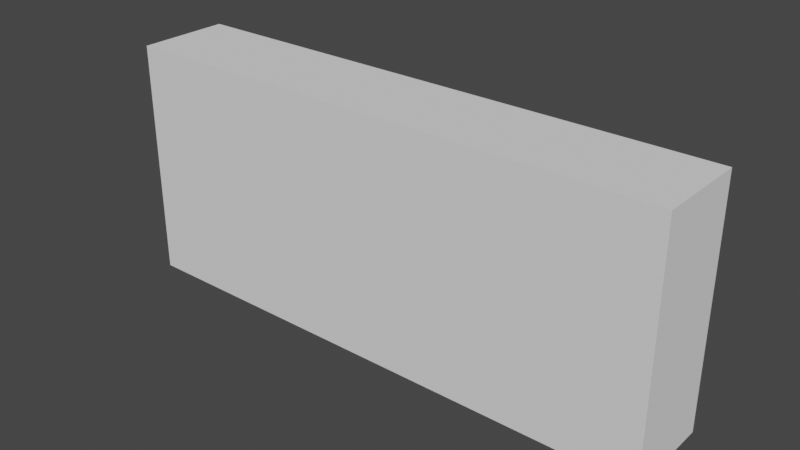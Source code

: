 # Source: alpide.blend  (saved by Blender 3.4.6; exported with 4.5.12 LTS)
import bpy
from mathutils import Matrix  # noqa: F401  (used for matrix-valued properties, if any)

bpy.ops.wm.read_factory_settings(use_empty=True)
scene = bpy.context.scene
scene.name = 'Scene'

# ---- world
world_world = bpy.data.worlds.new('World'); scene.world = world_world
world_world.use_nodes = True; world_world.node_tree.nodes.clear()
_N = world_world.node_tree.nodes; _L = world_world.node_tree.links
n0 = _N.new('ShaderNodeOutputWorld'); n0.name = 'World Output'; n0.location = (300, 300)
n1 = _N.new('ShaderNodeBackground'); n1.name = 'Background'; n1.location = (10, 300)
n1.inputs[0].default_value = (0.05088, 0.05088, 0.05088, 1.0)
_L.new(n1.outputs[0], n0.inputs[0])
n0.is_active_output = True
world_world.color = (0.05088, 0.05088, 0.05088)
world_world.use_sun_shadow = False
world_world.sun_shadow_jitter_overblur = 0.0

# ---- meshes
me_cube_001 = bpy.data.meshes.new('Cube.001')
me_cube_001.from_pydata([(-1.0, -1.0, -1.0), (-1.0, -1.0, 1.0), (-1.0, 1.0, -1.0), (-1.0, 1.0, 1.0), (1.0, -1.0, -1.0), (1.0, -1.0, 1.0), (1.0, 1.0, -1.0), (1.0, 1.0, 1.0)], [], [(0, 1, 3, 2), (2, 3, 7, 6), (6, 7, 5, 4), (4, 5, 1, 0), (2, 6, 4, 0), (7, 3, 1, 5)])
_uv = me_cube_001.uv_layers.new(name='UVMap')
_uv.uv.foreach_set('vector', [0.375, 0.0, 0.625, 0.0, 0.625, 0.25, 0.375, 0.25, 0.375, 0.25, 0.625, 0.25, 0.625, 0.5, 0.375, 0.5, 0.375, 0.5, 0.625, 0.5, 0.625, 0.75, 0.375, 0.75, 0.375, 0.75, 0.625, 0.75, 0.625, 1.0, 0.375, 1.0, 0.125, 0.5, 0.375, 0.5, 0.375, 0.75, 0.125, 0.75, 0.625, 0.5, 0.875, 0.5, 0.875, 0.75, 0.625, 0.75])
me_cube_001.update()

# ---- objects
ob_alpide0 = bpy.data.objects.new('alpide0', me_cube_001)

# ---- transforms, parenting, visibility, modifiers, constraints
ob_alpide0.location = (0.0, 0.0, 0.0)
ob_alpide0.scale = (3.0, 0.5, 1.3)

# ---- collection membership
scene.collection.objects.link(ob_alpide0)

# ---- scene / render settings (as saved in the file)
scene.frame_start = 1; scene.frame_end = 250; scene.frame_set(1)
scene.render.engine = 'BLENDER_EEVEE_NEXT'
scene.cycles.sampling_pattern = 'TABULATED_SOBOL'
scene.cycles.use_light_tree = False
scene.view_settings.view_transform = 'Filmic'
bpy.context.view_layer.update()

# ---- added for rendering (the .blend has no active camera and no usable light): camera, sun
cam_auto = bpy.data.cameras.new('AutoCamera')
cam_auto.lens = 50.0
cam_auto.sensor_width = 36.0
cam_auto.clip_end = 1000.0
ob_auto_camera = bpy.data.objects.new('AutoCamera', cam_auto)
scene.collection.objects.link(ob_auto_camera)
ob_auto_camera.location = (6.12048, -7.34458, 4.89639)
ob_auto_camera.rotation_euler = (1.09748, -7.21219e-08, 0.694738)
scene.camera = ob_auto_camera
light_auto_sun = bpy.data.lights.new('AutoSun', 'SUN')
light_auto_sun.energy = 3.0
light_auto_sun.angle = 0.0523599
ob_auto_sun = bpy.data.objects.new('AutoSun', light_auto_sun)
scene.collection.objects.link(ob_auto_sun)
ob_auto_sun.rotation_euler = (0.872665, 0.174533, 0.523599)
bpy.context.view_layer.update()
